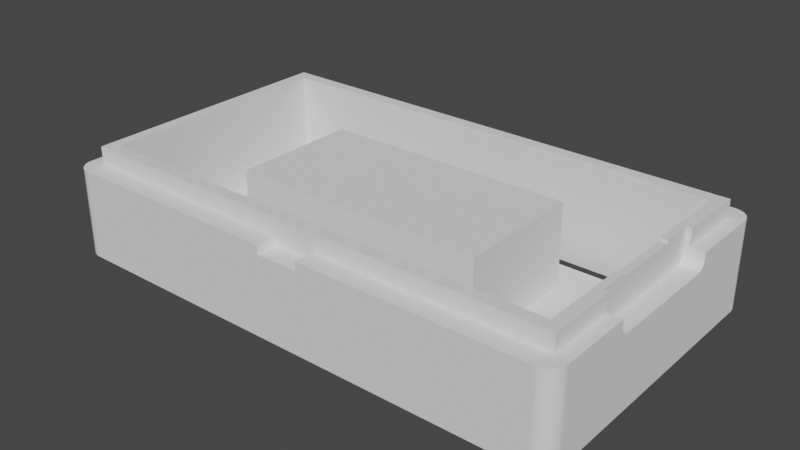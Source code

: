# Source: esp32boxBottom2Holes.blend  (saved by Blender 3.5.10; exported with 4.5.12 LTS)
import bpy
from mathutils import Matrix  # noqa: F401  (used for matrix-valued properties, if any)

bpy.ops.wm.read_factory_settings(use_empty=True)
scene = bpy.context.scene
scene.name = 'Scene'

# ---- collections
col_collection = bpy.data.collections.new('Collection'); scene.collection.children.link(col_collection)

# ---- world
world_world = bpy.data.worlds.new('World'); scene.world = world_world
world_world.use_nodes = True; world_world.node_tree.nodes.clear()
_N = world_world.node_tree.nodes; _L = world_world.node_tree.links
n0 = _N.new('ShaderNodeOutputWorld'); n0.name = 'World Output'; n0.location = (300, 300)
n1 = _N.new('ShaderNodeBackground'); n1.name = 'Background'; n1.location = (10, 300)
n1.inputs[0].default_value = (0.05088, 0.05088, 0.05088, 1.0)
_L.new(n1.outputs[0], n0.inputs[0])
n0.is_active_output = True
world_world.color = (0.05088, 0.05088, 0.05088)
world_world.use_sun_shadow = False
world_world.sun_shadow_jitter_overblur = 0.0

# ---- meshes
me_box_bottom = bpy.data.meshes.new('box_bottom')
me_box_bottom.from_pydata([(28.4, -17.95, 1.3), (28.4, -17.95, -9.0), (-24.6, -14.15, -6.879), (28.71, -17.93, 1.3), (28.71, -17.93, -9.0), (-24.6, 14.15, -6.879), (29.02, -17.85, 1.3), (27.4, -14.15, -6.879), (29.02, -17.85, -9.0), (27.4, -11.65, -6.879), (27.4, 11.65, -6.879), (29.31, -17.73, 1.3), (29.31, -17.73, -9.0), (27.4, 14.15, -6.879), (29.58, -17.57, 1.3), (29.58, -17.57, -9.0), (29.81, -17.36, 1.3), (29.81, -17.36, -9.0), (30.02, -17.13, 1.3), (30.02, -17.13, -9.0), (30.18, -16.86, 1.3), (30.18, -16.86, -9.0), (30.3, -16.57, 1.3), (30.3, -16.57, -9.0), (30.38, -16.26, 1.3), (30.38, -16.26, -9.0), (30.4, -15.95, 1.3), (30.4, -15.95, -9.0), (30.4, -6.934, -0.401), (30.4, -7.123, -0.2818), (30.4, -7.282, -0.1235), (30.4, 15.95, -9.0), (30.4, -6.5, -0.5), (30.4, -6.723, -0.4749), (30.4, 15.95, 1.3), (30.4, 6.934, -0.401), (30.4, 6.723, -0.4749), (30.4, 6.5, -0.5), (30.4, 7.5, 1.3), (30.4, 7.5, 0.5), (30.4, 7.475, 0.2775), (30.4, 7.401, 0.06612), (30.4, 7.282, -0.1235), (30.4, 7.123, -0.2818), (30.4, -7.401, 0.06612), (30.4, -7.475, 0.2775), (30.4, -7.5, 0.5), (30.4, -7.5, 1.3), (-30.4, -15.95, -9.0), (-30.4, 15.95, -9.0), (-28.4, -17.95, -9.0), (-28.71, -17.93, -9.0), (-29.02, -17.85, -9.0), (-29.31, -17.73, -9.0), (-29.58, -17.57, -9.0), (-29.81, -17.36, -9.0), (-30.02, -17.13, -9.0), (-30.18, -16.86, -9.0), (-30.3, -16.57, -9.0), (-30.38, -16.26, -9.0), (-28.4, 17.95, -9.0), (-30.38, 16.26, -9.0), (-30.3, 16.57, -9.0), (-30.18, 16.86, -9.0), (-30.02, 17.13, -9.0), (-29.81, 17.36, -9.0), (-29.58, 17.57, -9.0), (-29.31, 17.73, -9.0), (-29.02, 17.85, -9.0), (-28.71, 17.93, -9.0), (28.4, 17.95, -9.0), (28.71, 17.93, -9.0), (29.02, 17.85, -9.0), (29.31, 17.73, -9.0), (29.58, 17.57, -9.0), (29.81, 17.36, -9.0), (30.02, 17.13, -9.0), (30.18, 16.86, -9.0), (30.3, 16.57, -9.0), (30.38, 16.26, -9.0), (30.38, 16.26, 1.3), (30.3, 16.57, 1.3), (30.18, 16.86, 1.3), (30.02, 17.13, 1.3), (29.81, 17.36, 1.3), (29.58, 17.57, 1.3), (29.31, 17.73, 1.3), (29.02, 17.85, 1.3), (28.71, 17.93, 1.3), (28.4, 17.95, 1.3), (2.5, 17.95, 1.3), (2.5, 17.95, 0.3), (-2.5, 17.95, 0.3), (-28.4, 17.95, 1.3), (-2.5, 17.95, 1.3), (-28.71, 17.93, 1.3), (-29.02, 17.85, 1.3), (-29.31, 17.73, 1.3), (-29.58, 17.57, 1.3), (-29.81, 17.36, 1.3), (-30.02, 17.13, 1.3), (-30.18, 16.86, 1.3), (-30.3, 16.57, 1.3), (-30.38, 16.26, 1.3), (-30.4, 15.95, 1.3), (-30.4, -15.95, 1.3), (-28.4, -17.95, 1.3), (-28.71, -17.93, 1.3), (-29.02, -17.85, 1.3), (-29.31, -17.73, 1.3), (-29.58, -17.57, 1.3), (-29.81, -17.36, 1.3), (-30.02, -17.13, 1.3), (-30.18, -16.86, 1.3), (-30.3, -16.57, 1.3), (-30.38, -16.26, 1.3), (2.5, -17.95, 0.3), (-2.5, -17.95, 0.3), (-2.5, -17.95, 1.3), (2.5, -17.95, 1.3), (28.2, -6.5, -0.5), (28.2, -6.723, -0.4749), (28.2, -6.934, -0.401), (28.2, -7.123, -0.2818), (28.2, -7.282, -0.1235), (28.2, -7.401, 0.06612), (28.2, -7.475, 0.2775), (28.2, -7.5, 0.5), (28.8, -7.5, 1.3), (28.2, -7.5, 3.3), (28.8, -7.5, 3.3), (28.2, 7.5, 0.5), (28.2, 7.475, 0.2775), (28.2, 7.401, 0.06612), (28.2, 7.282, -0.1235), (28.2, 7.123, -0.2818), (28.2, 6.934, -0.401), (28.2, 6.723, -0.4749), (28.2, 6.5, -0.5), (28.2, 7.5, 3.3), (28.2, 4.0, 3.0), (28.2, -4.0, 3.0), (28.2, -4.0, 3.3), (28.2, 4.0, 3.3), (28.8, 7.5, 1.3), (28.8, 7.5, 3.3), (-28.8, 15.55, 1.3), (-28.8, -15.55, 1.3), (-2.5, -15.55, 1.3), (-2.5, 15.55, 1.3), (-2.5, 15.55, 0.3), (2.5, 15.55, 0.3), (2.5, 15.55, 1.3), (-2.5, -15.55, 0.3), (2.5, -15.55, 0.3), (2.5, -15.55, 1.3), (28.8, -15.55, 1.3), (27.4, 4.0, 3.3), (27.4, 14.15, 3.3), (28.8, 15.55, 3.3), (-27.4, 14.15, 3.3), (-28.8, 15.55, 3.3), (-28.8, -15.55, 3.3), (-27.4, -14.15, 3.3), (27.4, -14.15, 3.3), (28.8, -15.55, 3.3), (27.4, -4.0, 3.3), (28.8, 15.55, 1.3), (27.4, -4.0, 3.0), (27.4, 4.0, 3.0), (-15.0, 7.5, -8.0), (-15.0, -7.5, -8.0), (-15.0, 7.5, 1.7), (-15.0, -7.5, 1.7), (15.0, -7.5, -8.0), (15.0, -7.5, 1.7), (15.0, 7.5, -8.0), (15.0, 7.5, 1.7), (-27.4, 14.15, -8.0), (-27.4, -14.15, -8.0), (27.4, -14.15, -8.0), (27.4, 14.15, -8.0), (20.57, 11.65, -9.0), (19.4, 11.65, -9.0), (19.68, 14.15, -9.0), (19.4, 14.15, -9.0), (18.12, 11.65, -9.0), (19.09, 14.15, -9.0), (7.8, 11.65, -9.0), (7.8, 14.15, -9.0), (6.078, 11.65, -9.0), (7.383, 14.15, -9.0), (-7.8, 11.65, -9.0), (-7.8, 14.15, -9.0), (-9.08, 11.65, -9.0), (-8.11, 14.15, -9.0), (-19.4, 14.15, -9.0), (-19.4, 11.65, -9.0), (-20.57, 11.65, -9.0), (-19.68, 14.15, -9.0), (-24.6, 11.65, -9.0), (-24.6, 14.15, -9.0), (27.4, 14.15, -9.0), (27.4, 11.65, -9.0), (-24.6, 11.65, -8.0), (-22.74, 11.65, -8.0), (-24.6, 12.65, -8.0), (-24.6, 13.71, -8.0), (-11.46, 11.65, -8.0), (-24.6, 14.15, -8.0), (22.74, 11.65, -8.0), (27.4, 11.65, -8.0), (21.96, 14.15, -6.879), (27.4, 13.12, -6.879), (27.4, -14.15, -9.0), (27.4, -11.65, -9.0), (19.4, -14.15, -9.0), (19.4, -11.65, -9.0), (8.11, -14.15, -9.0), (9.08, -11.65, -9.0), (7.8, -14.15, -9.0), (7.8, -11.65, -9.0), (-7.383, -14.15, -9.0), (-6.078, -11.65, -9.0), (-7.8, -14.15, -9.0), (-7.8, -11.65, -9.0), (-19.09, -14.15, -9.0), (-18.12, -11.65, -9.0), (-19.4, -14.15, -9.0), (-19.4, -11.65, -9.0), (-24.6, -14.15, -9.0), (-24.6, -11.65, -9.0), (-21.96, -14.15, -6.879), (-24.6, -14.15, -7.423), (-24.6, -14.15, -6.879), (-24.6, -14.15, -8.0), (27.4, -14.15, -6.879), (25.97, -11.65, -8.0), (22.74, -11.65, -8.0), (11.46, -11.65, -8.0), (-24.6, -12.65, -8.0), (-22.74, -11.65, -8.0), (-24.6, -11.65, -8.0), (27.4, -13.59, -8.0), (27.4, -11.65, -8.0), (27.4, -13.12, -6.879), (27.4, -12.3, -6.879), (27.4, -13.72, -7.739)], [], [(0, 1, 3), (3, 1, 4), (3, 4, 6), (6, 4, 8), (6, 8, 11), (11, 8, 12), (11, 12, 14), (14, 12, 15), (14, 15, 16), (16, 15, 17), (16, 17, 18), (18, 17, 19), (18, 19, 20), (20, 19, 21), (20, 21, 22), (22, 21, 23), (22, 23, 24), (24, 23, 25), (24, 25, 26), (26, 25, 27), (27, 28, 26), (26, 28, 29), (26, 29, 30), (31, 32, 27), (27, 32, 33), (27, 33, 28), (34, 35, 31), (31, 35, 36), (31, 36, 37), (38, 39, 34), (34, 39, 40), (34, 40, 41), (41, 42, 34), (34, 42, 43), (34, 43, 35), (37, 32, 31), (30, 44, 26), (26, 44, 45), (26, 45, 46), (46, 47, 26), (25, 1, 27), (219, 186, 183, 217), (219, 221, 188, 186), (223, 190, 188, 221), (223, 225, 192, 190), (227, 194, 192, 225), (227, 229, 197, 194), (25, 23, 1), (1, 23, 21), (1, 21, 19), (19, 17, 1), (1, 17, 15), (1, 15, 12), (12, 8, 1), (1, 8, 4), (51, 52, 50), (50, 52, 53), (50, 53, 54), (54, 55, 50), (50, 55, 56), (50, 56, 57), (57, 58, 50), (50, 58, 59), (50, 59, 48), (60, 49, 61), (60, 61, 62), (62, 63, 60), (60, 63, 64), (60, 64, 65), (65, 66, 60), (60, 66, 67), (60, 67, 68), (68, 69, 60), (71, 72, 70), (70, 72, 73), (70, 73, 74), (74, 75, 70), (70, 75, 76), (70, 76, 77), (77, 78, 70), (70, 78, 79), (70, 79, 31), (34, 31, 80), (80, 31, 79), (80, 79, 81), (81, 79, 78), (81, 78, 82), (82, 78, 77), (82, 77, 83), (83, 77, 76), (83, 76, 84), (84, 76, 75), (84, 75, 85), (85, 75, 74), (85, 74, 86), (86, 74, 73), (86, 73, 87), (87, 73, 72), (87, 72, 88), (88, 72, 71), (88, 71, 89), (89, 71, 70), (90, 89, 91), (91, 89, 70), (91, 70, 60), (91, 60, 92), (92, 60, 93), (92, 93, 94), (93, 60, 95), (95, 60, 69), (95, 69, 96), (96, 69, 68), (96, 68, 97), (97, 68, 67), (97, 67, 98), (98, 67, 66), (98, 66, 99), (99, 66, 65), (99, 65, 100), (100, 65, 64), (100, 64, 101), (101, 64, 63), (101, 63, 102), (102, 63, 62), (102, 62, 103), (103, 62, 61), (103, 61, 104), (104, 61, 49), (49, 48, 104), (104, 48, 105), (50, 106, 51), (51, 106, 107), (51, 107, 52), (52, 107, 108), (52, 108, 53), (53, 108, 109), (53, 109, 54), (54, 109, 110), (54, 110, 55), (55, 110, 111), (55, 111, 56), (56, 111, 112), (56, 112, 57), (57, 112, 113), (57, 113, 58), (58, 113, 114), (58, 114, 59), (59, 114, 115), (59, 115, 48), (48, 115, 105), (0, 116, 1), (1, 116, 117), (1, 117, 50), (50, 117, 106), (106, 117, 118), (0, 119, 116), (32, 120, 33), (33, 120, 121), (33, 121, 28), (28, 121, 122), (28, 122, 29), (29, 122, 123), (29, 123, 30), (30, 123, 124), (30, 124, 44), (44, 124, 125), (44, 125, 45), (45, 125, 126), (45, 126, 46), (46, 126, 127), (47, 46, 128), (128, 46, 127), (128, 127, 129), (129, 130, 128), (39, 131, 40), (40, 131, 132), (40, 132, 41), (41, 132, 133), (41, 133, 42), (42, 133, 134), (42, 134, 43), (43, 134, 135), (43, 135, 35), (35, 135, 136), (35, 136, 36), (36, 136, 137), (36, 137, 37), (37, 137, 138), (126, 138, 127), (127, 138, 132), (127, 132, 131), (138, 126, 120), (120, 126, 125), (120, 125, 124), (124, 123, 120), (120, 123, 122), (120, 122, 121), (137, 136, 138), (138, 136, 135), (138, 135, 134), (134, 133, 138), (138, 133, 132), (139, 140, 131), (131, 140, 141), (131, 141, 127), (127, 141, 129), (129, 141, 142), (139, 143, 140), (139, 131, 144), (144, 131, 39), (144, 39, 38), (144, 145, 139), (95, 146, 93), (95, 96, 146), (146, 96, 97), (146, 97, 98), (98, 99, 146), (146, 99, 100), (146, 100, 101), (101, 102, 146), (146, 102, 103), (146, 103, 104), (104, 105, 146), (146, 105, 147), (147, 105, 115), (147, 115, 114), (114, 113, 147), (147, 113, 112), (147, 112, 111), (111, 110, 147), (147, 110, 109), (147, 109, 108), (108, 107, 147), (147, 107, 106), (92, 94, 150), (150, 94, 149), (91, 92, 151), (151, 92, 150), (90, 91, 152), (152, 91, 151), (118, 117, 148), (148, 117, 153), (117, 116, 153), (153, 116, 154), (116, 119, 154), (154, 119, 155), (3, 6, 0), (0, 6, 11), (0, 11, 14), (14, 16, 0), (0, 16, 18), (0, 18, 156), (156, 18, 20), (156, 20, 22), (22, 24, 156), (156, 24, 26), (156, 26, 47), (47, 128, 156), (32, 37, 120), (120, 37, 138), (143, 139, 157), (157, 139, 158), (158, 139, 145), (158, 145, 159), (160, 161, 162), (160, 162, 163), (164, 165, 130), (164, 130, 129), (142, 166, 129), (129, 166, 164), (38, 34, 167), (167, 34, 80), (167, 80, 81), (81, 82, 167), (167, 82, 83), (167, 83, 89), (89, 83, 84), (89, 84, 85), (85, 86, 89), (89, 86, 87), (89, 87, 88), (167, 144, 38), (130, 165, 128), (128, 165, 156), (144, 167, 145), (145, 167, 159), (141, 140, 168), (168, 140, 169), (142, 141, 166), (166, 141, 168), (140, 143, 169), (169, 143, 157), (151, 150, 152), (152, 150, 149), (153, 154, 148), (148, 154, 155), (162, 161, 147), (147, 161, 146), (170, 171, 172), (172, 171, 173), (171, 174, 173), (173, 174, 175), (176, 170, 177), (177, 170, 172), (174, 176, 175), (175, 176, 177), (177, 172, 175), (175, 172, 173), (160, 163, 178), (178, 163, 179), (179, 163, 164, 232, 234, 233), (179, 233, 235), (236, 232, 164), (157, 158, 169), (213, 169, 158, 13), (181, 213, 13), (169, 213, 10, 211, 244, 9, 246), (180, 247, 243), (246, 9, 244, 243, 247), (211, 10, 213, 181), (245, 168, 169, 246), (245, 246, 247, 180), (164, 168, 245, 236), (236, 245, 180), (168, 164, 166), (13, 158, 160, 212), (181, 13, 212), (160, 178, 209, 5, 212), (181, 212, 5, 209), (238, 237, 176, 174), (238, 174, 171, 239), (179, 235, 240), (171, 241, 239), (242, 241, 171, 170, 179, 240), (178, 179, 170, 205, 204, 206), (207, 178, 206), (205, 170, 176, 208), (178, 207, 209), (176, 210, 208), (244, 211, 210, 176, 237), (206, 204, 200, 201, 209, 207), (184, 202, 181, 209, 201, 199, 196, 195, 193, 191, 189, 187, 185), (203, 211, 181, 202), (211, 203, 182, 183, 186, 188, 190, 192, 194, 197, 198, 200, 204, 205, 208, 210), (2, 230, 231, 242, 240, 235, 233, 234), (242, 231, 229, 227, 225, 223, 221, 219, 217, 215, 244, 237, 238, 239, 241), (7, 236, 180, 243, 244, 215, 214), (230, 2, 7, 214, 216, 218, 220, 222, 224, 226, 228), (232, 236, 7, 2, 234), (148, 147, 106, 118), (0, 156, 155, 119), (162, 147, 148, 155, 156, 165), (162, 165, 164, 163), (161, 160, 158, 159), (161, 159, 167, 152, 149, 146), (89, 90, 152, 167), (94, 93, 146, 149), (197, 229, 231, 200, 198), (231, 230, 50, 48, 49, 60, 201, 200), (217, 183, 182, 203, 215), (1, 214, 215, 203, 202, 70, 31, 27), (1, 50, 230, 214), (70, 202, 201, 60)])
_uv = me_box_bottom.uv_layers.new(name='UVMap')
_uv.uv.foreach_set('vector', [0.0, 0.0, 0.0, 0.0, 0.0, 0.0, 0.0, 0.0, 0.0, 0.0, 0.0, 0.0, 0.0, 0.0, 0.0, 0.0, 0.0, 0.0, 0.0, 0.0, 0.0, 0.0, 0.0, 0.0, 0.0, 0.0, 0.0, 0.0, 0.0, 0.0, 0.0, 0.0, 0.0, 0.0, 0.0, 0.0, 0.0, 0.0, 0.0, 0.0, 0.0, 0.0, 0.0, 0.0, 0.0, 0.0, 0.0, 0.0, 0.0, 0.0, 0.0, 0.0, 0.0, 0.0, 0.0, 0.0, 0.0, 0.0, 0.0, 0.0, 0.0, 0.0, 0.0, 0.0, 0.0, 0.0, 0.0, 0.0, 0.0, 0.0, 0.0, 0.0, 0.0, 0.0, 0.0, 0.0, 0.0, 0.0, 0.0, 0.0, 0.0, 0.0, 0.0, 0.0, 0.0, 0.0, 0.0, 0.0, 0.0, 0.0, 0.0, 0.0, 0.0, 0.0, 0.0, 0.0, 0.0, 0.0, 0.0, 0.0, 0.0, 0.0, 0.0, 0.0, 0.0, 0.0, 0.0, 0.0, 0.0, 0.0, 0.0, 0.0, 0.0, 0.0, 0.0, 0.0, 0.0, 0.0, 0.0, 0.0, 0.0, 0.0, 0.0, 0.0, 0.0, 0.0, 0.0, 0.0, 0.0, 0.0, 0.0, 0.0, 0.0, 0.0, 0.0, 0.0, 0.0, 0.0, 0.0, 0.0, 0.0, 0.0, 0.0, 0.0, 0.0, 0.0, 0.0, 0.0, 0.0, 0.0, 0.0, 0.0, 0.0, 0.0, 0.0, 0.0, 0.0, 0.0, 0.0, 0.0, 0.0, 0.0, 0.0, 0.0, 0.0, 0.0, 0.0, 0.0, 0.0, 0.0, 0.0, 0.0, 0.0, 0.0, 0.0, 0.0, 0.0, 0.0, 0.0, 0.0, 0.0, 0.0, 0.0, 0.0, 0.0, 0.0, 0.0, 0.0, 0.0, 0.0, 0.0, 0.0, 0.0, 0.0, 0.0, 0.0, 0.0, 0.0, 0.0, 0.0, 0.0, 0.0, 0.0, 0.0, 0.0, 0.0, 0.0, 0.0, 0.0, 0.0, 0.0, 0.0, 0.0, 0.0, 0.0, 0.0, 0.0, 0.0, 0.0, 0.0, 0.0, 0.0, 0.0, 0.0, 0.0, 0.0, 0.0, 0.0, 0.0, 0.0, 0.0, 0.0, 0.0, 0.0, 0.0, 0.0, 0.0, 0.0, 0.0, 0.0, 0.0, 0.0, 0.0, 0.0, 0.0, 0.0, 0.0, 0.0, 0.0, 0.0, 0.0, 0.0, 0.0, 0.0, 0.0, 0.0, 0.0, 0.0, 0.0, 0.0, 0.0, 0.0, 0.0, 0.0, 0.0, 0.0, 0.0, 0.0, 0.0, 0.0, 0.0, 0.0, 0.0, 0.0, 0.0, 0.0, 0.0, 0.0, 0.0, 0.0, 0.0, 0.0, 0.0, 0.0, 0.0, 0.0, 0.0, 0.0, 0.0, 0.0, 0.0, 0.0, 0.0, 0.0, 0.0, 0.0, 0.0, 0.0, 0.0, 0.0, 0.0, 0.0, 0.0, 0.0, 0.0, 0.0, 0.0, 0.0, 0.0, 0.0, 0.0, 0.0, 0.0, 0.0, 0.0, 0.0, 0.0, 0.0, 0.0, 0.0, 0.0, 0.0, 0.0, 0.0, 0.0, 0.0, 0.0, 0.0, 0.0, 0.0, 0.0, 0.0, 0.0, 0.0, 0.0, 0.0, 0.0, 0.0, 0.0, 0.0, 0.0, 0.0, 0.0, 0.0, 0.0, 0.0, 0.0, 0.0, 0.0, 0.0, 0.0, 0.0, 0.0, 0.0, 0.0, 0.0, 0.0, 0.0, 0.0, 0.0, 0.0, 0.0, 0.0, 0.0, 0.0, 0.0, 0.0, 0.0, 0.0, 0.0, 0.0, 0.0, 0.0, 0.0, 0.0, 0.0, 0.0, 0.0, 0.0, 0.0, 0.0, 0.0, 0.0, 0.0, 0.0, 0.0, 0.0, 0.0, 0.0, 0.0, 0.0, 0.0, 0.0, 0.0, 0.0, 0.0, 0.0, 0.0, 0.0, 0.0, 0.0, 0.0, 0.0, 0.0, 0.0, 0.0, 0.0, 0.0, 0.0, 0.0, 0.0, 0.0, 0.0, 0.0, 0.0, 0.0, 0.0, 0.0, 0.0, 0.0, 0.0, 0.0, 0.0, 0.0, 0.0, 0.0, 0.0, 0.0, 0.0, 0.0, 0.0, 0.0, 0.0, 0.0, 0.0, 0.0, 0.0, 0.0, 0.0, 0.0, 0.0, 0.0, 0.0, 0.0, 0.0, 0.0, 0.0, 0.0, 0.0, 0.0, 0.0, 0.0, 0.0, 0.0, 0.0, 0.0, 0.0, 0.0, 0.0, 0.0, 0.0, 0.0, 0.0, 0.0, 0.0, 0.0, 0.0, 0.0, 0.0, 0.0, 0.0, 0.0, 0.0, 0.0, 0.0, 0.0, 0.0, 0.0, 0.0, 0.0, 0.0, 0.0, 0.0, 0.0, 0.0, 0.0, 0.0, 0.0, 0.0, 0.0, 0.0, 0.0, 0.0, 0.0, 0.0, 0.0, 0.0, 0.0, 0.0, 0.0, 0.0, 0.0, 0.0, 0.0, 0.0, 0.0, 0.0, 0.0, 0.0, 0.0, 0.0, 0.0, 0.0, 0.0, 0.0, 0.0, 0.0, 0.0, 0.0, 0.0, 0.0, 0.0, 0.0, 0.0, 0.0, 0.0, 0.0, 0.0, 0.0, 0.0, 0.0, 0.0, 0.0, 0.0, 0.0, 0.0, 0.0, 0.0, 0.0, 0.0, 0.0, 0.0, 0.0, 0.0, 0.0, 0.0, 0.0, 0.0, 0.0, 0.0, 0.0, 0.0, 0.0, 0.0, 0.0, 0.0, 0.0, 0.0, 0.0, 0.0, 0.0, 0.0, 0.0, 0.0, 0.0, 0.0, 0.0, 0.0, 0.0, 0.0, 0.0, 0.0, 0.0, 0.0, 0.0, 0.0, 0.0, 0.0, 0.0, 0.0, 0.0, 0.0, 0.0, 0.0, 0.0, 0.0, 0.0, 0.0, 0.0, 0.0, 0.0, 0.0, 0.0, 0.0, 0.0, 0.0, 0.0, 0.0, 0.0, 0.0, 0.0, 0.0, 0.0, 0.0, 0.0, 0.0, 0.0, 0.0, 0.0, 0.0, 0.0, 0.0, 0.0, 0.0, 0.0, 0.0, 0.0, 0.0, 0.0, 0.0, 0.0, 0.0, 0.0, 0.0, 0.0, 0.0, 0.0, 0.0, 0.0, 0.0, 0.0, 0.0, 0.0, 0.0, 0.0, 0.0, 0.0, 0.0, 0.0, 0.0, 0.0, 0.0, 0.0, 0.0, 0.0, 0.0, 0.0, 0.0, 0.0, 0.0, 0.0, 0.0, 0.0, 0.0, 0.0, 0.0, 0.0, 0.0, 0.0, 0.0, 0.0, 0.0, 0.0, 0.0, 0.0, 0.0, 0.0, 0.0, 0.0, 0.0, 0.0, 0.0, 0.0, 0.0, 0.0, 0.0, 0.0, 0.0, 0.0, 0.0, 0.0, 0.0, 0.0, 0.0, 0.0, 0.0, 0.0, 0.0, 0.0, 0.0, 0.0, 0.0, 0.0, 0.0, 0.0, 0.0, 0.0, 0.0, 0.0, 0.0, 0.0, 0.0, 0.0, 0.0, 0.0, 0.0, 0.0, 0.0, 0.0, 0.0, 0.0, 0.0, 0.0, 0.0, 0.0, 0.0, 0.0, 0.0, 0.0, 0.0, 0.0, 0.0, 0.0, 0.0, 0.0, 0.0, 0.0, 0.0, 0.0, 0.0, 0.0, 0.0, 0.0, 0.0, 0.0, 0.0, 0.0, 0.0, 0.0, 0.0, 0.0, 0.0, 0.0, 0.0, 0.0, 0.0, 0.0, 0.0, 0.0, 0.0, 0.0, 0.0, 0.0, 0.0, 0.0, 0.0, 0.0, 0.0, 0.0, 0.0, 0.0, 0.0, 0.0, 0.0, 0.0, 0.0, 0.0, 0.0, 0.0, 0.0, 0.0, 0.0, 0.0, 0.0, 0.0, 0.0, 0.0, 0.0, 0.0, 0.0, 0.0, 0.0, 0.0, 0.0, 0.0, 0.0, 0.0, 0.0, 0.0, 0.0, 0.0, 0.0, 0.0, 0.0, 0.0, 0.0, 0.0, 0.0, 0.0, 0.0, 0.0, 0.0, 0.0, 0.0, 0.0, 0.0, 0.0, 0.0, 0.0, 0.0, 0.0, 0.0, 0.0, 0.0, 0.0, 0.0, 0.0, 0.0, 0.0, 0.0, 0.0, 0.0, 0.0, 0.0, 0.0, 0.0, 0.0, 0.0, 0.0, 0.0, 0.0, 0.0, 0.0, 0.0, 0.0, 0.0, 0.0, 0.0, 0.0, 0.0, 0.0, 0.0, 0.0, 0.0, 0.0, 0.0, 0.0, 0.0, 0.0, 0.0, 0.0, 0.0, 0.0, 0.0, 0.0, 0.0, 0.0, 0.0, 0.0, 0.0, 0.0, 0.0, 0.0, 0.0, 0.0, 0.0, 0.0, 0.0, 0.0, 0.0, 0.0, 0.0, 0.0, 0.0, 0.0, 0.0, 0.0, 0.0, 0.0, 0.0, 0.0, 0.0, 0.0, 0.0, 0.0, 0.0, 0.0, 0.0, 0.0, 0.0, 0.0, 0.0, 0.0, 0.0, 0.0, 0.0, 0.0, 0.0, 0.0, 0.0, 0.0, 0.0, 0.0, 0.0, 0.0, 0.0, 0.0, 0.0, 0.0, 0.0, 0.0, 0.0, 0.0, 0.0, 0.0, 0.0, 0.0, 0.0, 0.0, 0.0, 0.0, 0.0, 0.0, 0.0, 0.0, 0.0, 0.0, 0.0, 0.0, 0.0, 0.0, 0.0, 0.0, 0.0, 0.0, 0.0, 0.0, 0.0, 0.0, 0.0, 0.0, 0.0, 0.0, 0.0, 0.0, 0.0, 0.0, 0.0, 0.0, 0.0, 0.0, 0.0, 0.0, 0.0, 0.0, 0.0, 0.0, 0.0, 0.0, 0.0, 0.0, 0.0, 0.0, 0.0, 0.0, 0.0, 0.0, 0.0, 0.0, 0.0, 0.0, 0.0, 0.0, 0.0, 0.0, 0.0, 0.0, 0.0, 0.0, 0.0, 0.0, 0.0, 0.0, 0.0, 0.0, 0.0, 0.0, 0.0, 0.0, 0.0, 0.0, 0.0, 0.0, 0.0, 0.0, 0.0, 0.0, 0.0, 0.0, 0.0, 0.0, 0.0, 0.0, 0.0, 0.0, 0.0, 0.0, 0.0, 0.0, 0.0, 0.0, 0.0, 0.0, 0.0, 0.0, 0.0, 0.0, 0.0, 0.0, 0.0, 0.0, 0.0, 0.0, 0.0, 0.0, 0.0, 0.0, 0.0, 0.0, 0.0, 0.0, 0.0, 0.0, 0.0, 0.0, 0.0, 0.0, 0.0, 0.0, 0.0, 0.0, 0.0, 0.0, 0.0, 0.0, 0.0, 0.0, 0.0, 0.0, 0.0, 0.0, 0.0, 0.0, 0.0, 0.0, 0.0, 0.0, 0.0, 0.0, 0.0, 0.0, 0.0, 0.0, 0.0, 0.0, 0.0, 0.0, 0.0, 0.0, 0.0, 0.0, 0.0, 0.0, 0.0, 0.0, 0.0, 0.0, 0.0, 0.0, 0.0, 0.0, 0.0, 0.0, 0.0, 0.0, 0.0, 0.0, 0.0, 0.0, 0.0, 0.0, 0.0, 0.0, 0.0, 0.0, 0.0, 0.0, 0.0, 0.0, 0.0, 0.0, 0.0, 0.0, 0.0, 0.0, 0.0, 0.0, 0.0, 0.0, 0.0, 0.0, 0.0, 0.0, 0.0, 0.0, 0.0, 0.0, 0.0, 0.0, 0.0, 0.0, 0.0, 0.0, 0.0, 0.0, 0.0, 0.0, 0.0, 0.0, 0.0, 0.0, 0.0, 0.0, 0.0, 0.0, 0.0, 0.0, 0.0, 0.0, 0.0, 0.0, 0.0, 0.0, 0.0, 0.0, 0.0, 0.0, 0.0, 0.0, 0.0, 0.0, 0.0, 0.0, 0.0, 0.0, 0.0, 0.0, 0.0, 0.0, 0.0, 0.0, 0.0, 0.0, 0.0, 0.0, 0.0, 0.0, 0.0, 0.0, 0.0, 0.0, 0.0, 0.0, 0.0, 0.0, 0.0, 0.0, 0.0, 0.0, 0.0, 0.0, 0.0, 0.0, 0.0, 0.0, 0.0, 0.0, 0.0, 0.0, 0.0, 0.0, 0.0, 0.0, 0.0, 0.0, 0.0, 0.0, 0.0, 0.0, 0.0, 0.0, 0.0, 0.0, 0.0, 0.0, 0.0, 0.0, 0.0, 0.0, 0.0, 0.0, 0.0, 0.0, 0.0, 0.0, 0.0, 0.0, 0.0, 0.0, 0.0, 0.0, 0.0, 0.0, 0.0, 0.0, 0.0, 0.0, 0.0, 0.0, 0.0, 0.0, 0.0, 0.0, 0.0, 0.0, 0.0, 0.0, 0.0, 0.0, 0.0, 0.0, 0.0, 0.0, 0.0, 0.0, 0.0, 0.0, 0.0, 0.0, 0.0, 0.0, 0.0, 0.0, 0.0, 0.0, 0.0, 0.0, 0.0, 0.0, 0.0, 0.0, 0.0, 0.0, 0.0, 0.0, 0.0, 0.0, 0.0, 0.0, 0.0, 0.0, 0.0, 0.0, 0.0, 0.0, 0.0, 0.0, 0.0, 0.0, 0.0, 0.0, 0.0, 0.0, 0.0, 0.0, 0.0, 0.0, 0.0, 0.0, 0.0, 0.0, 0.0, 0.0, 0.0, 0.0, 0.0, 0.0, 0.0, 0.0, 0.0, 0.0, 0.0, 0.0, 0.0, 0.0, 0.0, 0.0, 0.0, 0.0, 0.0, 0.0, 0.0, 0.0, 0.0, 0.0, 0.0, 0.0, 0.0, 0.0, 0.0, 0.0, 0.0, 0.0, 0.0, 0.0, 0.0, 0.0, 0.0, 0.0, 0.0, 0.0, 0.0, 0.0, 0.0, 0.0, 0.0, 0.0, 0.0, 0.0, 0.0, 0.0, 0.0, 0.0, 0.0, 0.0, 0.0, 0.0, 0.0, 0.0, 0.0, 0.0, 0.0, 0.0, 0.0, 0.0, 0.0, 0.0, 0.0, 0.0, 0.0, 0.0, 0.0, 0.0, 0.0, 0.0, 0.0, 0.0, 0.0, 0.0, 0.0, 0.0, 0.0, 0.0, 0.0, 0.0, 0.0, 0.0, 0.0, 0.0, 0.0, 0.0, 0.0, 0.0, 0.0, 0.0, 0.0, 0.0, 0.0, 0.0, 0.0, 0.0, 0.0, 0.0, 0.0, 0.0, 0.0, 0.0, 0.0, 0.0, 0.0, 0.0, 0.0, 0.0, 0.0, 0.0, 0.0, 0.0, 0.0, 0.0, 0.0, 0.0, 0.0, 0.0, 0.0, 0.0, 0.0, 0.0, 0.0, 0.0, 0.0, 0.0, 0.0, 0.0, 0.0, 0.0, 0.0, 0.0, 0.0, 0.0, 0.0, 0.0, 0.0, 0.0, 0.0, 0.0, 0.0, 0.0, 0.0, 0.0, 0.0, 0.0, 0.0, 0.0, 0.0, 0.0, 0.0, 0.0, 0.0, 0.0, 0.0, 0.0, 0.0, 0.0, 0.0, 0.0, 0.0, 0.0, 0.0, 0.0, 0.0, 0.0, 0.0, 0.0, 0.0, 0.0, 0.0, 0.0, 0.0, 0.0, 0.0, 0.0, 0.0, 0.0, 0.0, 0.0, 0.0, 0.0, 0.0, 0.0, 0.0, 0.0, 0.0, 0.0, 0.0, 0.0, 0.0, 0.0, 0.0, 0.0, 0.0, 0.0, 0.0, 0.0, 0.0, 0.0, 0.0, 0.0, 0.0, 0.0, 0.0, 0.0, 0.0, 0.0, 0.0, 0.0, 0.0, 0.0, 0.0, 0.0, 0.0, 0.0, 0.0, 0.0, 0.0, 0.0, 0.0, 0.0, 0.0, 0.0, 0.0, 0.0, 0.0, 0.0, 0.0, 0.0, 0.0, 0.0, 0.0, 0.0, 0.0, 0.0, 0.0, 0.0, 0.0, 0.0, 0.0, 0.0, 0.0, 0.0, 0.0, 0.0, 0.0, 0.0, 0.0, 0.0, 0.0, 0.0, 0.0, 0.0, 0.0, 0.0, 0.0, 0.0, 0.0, 0.0, 0.0, 0.0, 0.0, 0.0, 0.0, 0.0, 0.0, 0.0, 0.0, 0.0, 0.0, 0.0, 0.0, 0.0, 0.0, 0.0, 0.0, 0.0, 0.0, 0.0, 0.0, 0.0, 0.0, 0.0, 0.0, 0.0, 0.0, 0.0, 0.0, 0.0, 0.0, 0.0, 0.0, 0.0, 0.0, 0.0, 0.0, 0.0, 0.0, 0.0, 0.0, 0.0, 0.0, 0.0, 0.0, 0.0, 0.0, 0.0, 0.0, 0.0, 0.0, 0.0, 0.0, 0.0, 0.0, 0.0, 0.0, 0.0, 0.0, 0.0, 0.0, 0.0, 0.0, 0.0, 0.0, 0.0, 0.0, 0.0, 0.0, 0.0, 0.0, 0.0, 0.0, 0.0, 0.0, 0.0, 0.0, 0.0, 0.0, 0.0, 0.0, 0.0, 0.0, 0.0, 0.0, 0.0, 0.0, 0.0, 0.0, 0.0, 0.0, 0.0, 0.0, 0.0, 0.0, 0.0, 0.0, 0.0, 0.0, 0.0, 0.0, 0.0, 0.0, 0.0, 0.0, 0.0, 0.0, 0.0, 0.0, 0.0, 0.0, 0.0, 0.0, 0.0, 0.0, 0.0, 0.0, 0.0, 0.0, 0.0, 0.0, 0.0, 0.0, 0.0, 0.0, 0.0, 0.0, 0.0, 0.0, 0.0, 0.0, 0.0, 0.0, 0.0, 0.0, 0.0, 0.0, 0.0, 0.0, 0.0, 0.0, 0.0, 0.0, 0.0, 0.0, 0.0, 0.0, 0.0, 0.0, 0.0, 0.0, 0.0, 0.0, 0.0, 0.0, 0.0, 0.0, 0.0, 0.0, 0.0, 0.0, 0.0, 0.0, 0.0, 0.0, 0.0, 0.0, 0.0, 0.0, 0.0, 0.0, 0.0, 0.0, 0.0, 0.0, 0.0, 0.0, 0.0, 0.0, 0.0, 0.0, 0.0, 0.0, 0.0, 0.0, 0.0, 0.0, 0.0, 0.0, 0.0, 0.0, 0.0, 0.0, 0.0, 0.0, 0.0, 0.0, 0.0, 0.0, 0.0, 0.0, 0.0, 0.0, 0.0, 0.0, 0.0, 0.0, 0.0, 0.0, 0.0, 0.0, 0.0, 0.0, 0.0, 0.0, 0.0, 0.0, 0.0, 0.0, 0.0, 0.0, 0.0, 0.0, 0.0, 0.0, 0.0, 0.0, 0.0, 0.0, 0.0, 0.0, 0.0, 0.0, 0.0, 0.0, 0.0, 0.0, 0.0, 0.0, 0.0, 0.0, 0.0, 0.0, 0.0, 0.0, 0.0, 0.0, 0.0, 0.0, 0.0, 0.0, 0.0, 0.0, 0.0, 0.0, 0.0, 0.0, 0.0, 0.0, 0.0, 0.0, 0.0, 0.0, 0.0, 0.0, 0.0, 0.0, 0.0, 0.0, 0.0, 0.0, 0.0, 0.0, 0.0, 0.0, 0.0, 0.0, 0.0, 0.0, 0.0, 0.0, 0.0, 0.0, 0.0, 0.0, 0.0, 0.0, 0.0, 0.0, 0.0, 0.0, 0.0, 0.0, 0.0, 0.0, 0.0, 0.0, 0.0, 0.0, 0.0, 0.0, 0.0, 0.0, 0.0, 0.0, 0.0, 0.0, 0.0, 0.0, 0.0, 0.0, 0.0, 0.0, 0.0, 0.0, 0.0, 0.0, 0.0, 0.0, 0.0, 0.0, 0.0, 0.0, 0.0, 0.0, 0.0, 0.0, 0.0, 0.0, 0.0, 0.0, 0.0, 0.0, 0.0, 0.0, 0.0, 0.0, 0.0, 0.0, 0.0, 0.0, 0.0, 0.0, 0.0, 0.0, 0.0, 0.0, 0.0, 0.0, 0.0, 0.0, 0.0, 0.0, 0.0, 0.0, 0.0, 0.0, 0.0, 0.0, 0.0, 0.0, 0.0, 0.0, 0.0, 0.0, 0.0, 0.0, 0.0, 0.0, 0.0, 0.0, 0.0, 0.0, 0.0, 0.0, 0.0, 0.0, 0.0, 0.0, 0.0, 0.0, 0.0, 0.0, 0.0, 0.0, 0.0, 0.0, 0.0, 0.0, 0.0, 0.0, 0.0, 0.0, 0.0, 0.0, 0.0, 0.0, 0.0, 0.0, 0.0, 0.0, 0.0, 0.0, 0.0, 0.0, 0.0, 0.0, 0.0, 0.0, 0.0, 0.0, 0.0, 0.0, 0.0, 0.0, 0.0, 0.0, 0.0, 0.0, 0.0, 0.0, 0.0, 0.0, 0.0, 0.0, 0.0, 0.0, 0.0, 0.0, 0.0, 0.0, 0.0, 0.0, 0.0, 0.0, 0.0, 0.0, 0.0, 0.0, 0.0, 0.0, 0.0, 0.0, 0.0, 0.0, 0.0, 0.0, 0.0, 0.0, 0.0, 0.0, 0.0, 0.0, 0.0, 0.0, 0.0, 0.0, 0.0, 0.0, 0.0, 0.0, 0.0, 0.0, 0.0, 0.0, 0.0, 0.0, 0.0, 0.0, 0.0, 0.0, 0.0, 0.0, 0.0, 0.0, 0.0, 0.0, 0.0, 0.0, 0.0, 0.0, 0.0, 0.0, 0.0, 0.0, 0.0, 0.0, 0.0, 0.0, 0.0, 0.0, 0.0, 0.0, 0.0, 0.0, 0.0, 0.0, 0.0, 0.0, 0.0, 0.0, 0.0, 0.0, 0.0, 0.0, 0.0, 0.0, 0.0, 0.0, 0.0, 0.0, 0.0, 0.0, 0.0, 0.0, 0.0, 0.0, 0.0, 0.0, 0.0, 0.0, 0.0, 0.0, 0.0, 0.0, 0.0, 0.0, 0.0, 0.0, 0.0, 0.0, 0.0, 0.0, 0.0, 0.0, 0.0, 0.0, 0.0, 0.0, 0.0, 0.0, 0.0, 0.0, 0.0, 0.0, 0.0, 0.0, 0.0, 0.0, 0.0, 0.0, 0.0, 0.0, 0.0, 0.0, 0.5689, 0.09984, 0.569, 0.0, 0.519, 0.0, 0.519, 0.25, 0.569, 0.25, 0.569, 0.2061, 0.5189, 0.4629, 0.519, 0.5, 0.569, 0.5, 0.569, 0.25, 0.519, 0.25, 0.519, 0.2736, 0.519, 0.275, 0.519, 0.3293, 0.519, 0.3308, 0.5189, 0.4038, 0.5189, 0.4058, 0.519, 0.46, 0.519, 0.4615, 0.519, 0.75, 0.569, 0.75, 0.569, 0.5, 0.519, 0.5, 0.569, 0.75, 0.519, 0.75, 0.519, 0.7828, 0.519, 0.7885, 0.519, 0.7946, 0.5189, 0.8442, 0.5189, 0.8525, 0.519, 0.9192, 0.519, 0.9254, 0.5189, 0.975, 0.519, 0.9806, 0.519, 1.0, 0.569, 1.0, 0.569, 0.991, 0.569, 0.9368, 0.5689, 0.7724, 0.625, 0.0, 0.519, 0.0, 0.519, 0.25, 0.569, 0.25, 0.5689, 0.1502, 0.569, 0.0, 0.5978, 0.0, 0.625, 0.0, 0.569, 0.25, 0.519, 0.25, 0.519, 0.275, 0.519, 0.2812, 0.519, 0.3308, 0.519, 0.339, 0.5189, 0.4058, 0.519, 0.4119, 0.519, 0.4615, 0.519, 0.5, 0.569, 0.5, 0.569, 0.4931, 0.569, 0.4776, 0.569, 0.4234, 0.569, 0.259, 0.625, 0.75, 0.625, 0.75, 0.569, 0.75, 0.5689, 0.6939, 0.569, 0.5, 0.519, 0.5, 0.519, 0.75, 0.519, 1.0, 0.625, 1.0, 0.625, 0.75, 0.519, 0.75, 0.519, 0.7885, 0.519, 0.8427, 0.5189, 0.8442, 0.519, 0.9172, 0.519, 0.9192, 0.5189, 0.9735, 0.5189, 0.975, 0.8623, 0.75, 0.625, 0.75, 0.625, 0.75, 0.875, 0.75, 0.875, 0.75, 0.0, 0.0, 0.0, 0.0, 0.0, 0.0, 0.0, 0.0, 0.0, 0.0, 0.0, 0.0, 0.0, 0.0, 0.0, 0.0, 0.0, 0.0, 0.0, 0.0, 0.0, 0.0, 0.0, 0.0, 0.0, 0.0, 0.0, 0.0, 0.0, 0.0, 0.0, 0.0, 0.0, 0.0, 0.0, 0.0, 0.0, 0.0, 0.0, 0.0, 0.0, 0.0, 0.0, 0.0, 0.0, 0.0, 0.0, 0.0, 0.0, 0.0, 0.0, 0.0, 0.0, 0.0, 0.0, 0.0, 0.0, 0.0, 0.0, 0.0, 0.0, 0.0, 0.0, 0.0, 0.0, 0.0, 0.0, 0.0, 0.0, 0.0, 0.0, 0.0, 0.5189, 0.975, 0.519, 0.275, 0.519, 0.25, 0.519, 1.0, 0.519, 0.9806, 0.519, 0.25, 0.519, 0.0, 0.0, 0.0, 0.0, 0.0, 0.0, 0.0, 0.0, 0.0, 0.519, 0.25, 0.519, 1.0, 0.519, 0.4615, 0.519, 0.7885, 0.519, 0.7828, 0.519, 0.75, 0.519, 0.5, 0.0, 0.0, 0.519, 0.75, 0.519, 0.5, 0.519, 0.75, 0.519, 0.5, 0.0, 0.0, 0.0, 0.0, 0.0, 0.0, 0.0, 0.0, 0.0, 0.0, 0.519, 0.0, 0.519, 0.75, 0.0, 0.0, 0.519, 0.5, 0.519, 0.25, 0.0, 0.0])
me_box_bottom.update()

# ---- objects
ob_box_bottom = bpy.data.objects.new('box_bottom', me_box_bottom)

# ---- transforms, parenting, visibility, modifiers, constraints
ob_box_bottom.location = (0.0, 0.0, 0.0)

# ---- collection membership
col_collection.objects.link(ob_box_bottom)

# ---- scene / render settings (as saved in the file)
scene.frame_start = 1; scene.frame_end = 250; scene.frame_set(1)
scene.render.engine = 'BLENDER_EEVEE_NEXT'
scene.cycles.sampling_pattern = 'TABULATED_SOBOL'
scene.view_settings.view_transform = 'Filmic'
bpy.context.view_layer.update()

# ---- added for rendering (the .blend has no active camera and no usable light): camera, sun
cam_auto = bpy.data.cameras.new('AutoCamera')
cam_auto.lens = 50.0
cam_auto.sensor_width = 36.0
cam_auto.clip_end = 1163.77
ob_auto_camera = bpy.data.objects.new('AutoCamera', cam_auto)
scene.collection.objects.link(ob_auto_camera)
ob_auto_camera.location = (66.3118, -79.5742, 50.1995)
ob_auto_camera.rotation_euler = (1.09748, -7.21219e-08, 0.694738)
scene.camera = ob_auto_camera
light_auto_sun = bpy.data.lights.new('AutoSun', 'SUN')
light_auto_sun.energy = 3.0
light_auto_sun.angle = 0.0523599
ob_auto_sun = bpy.data.objects.new('AutoSun', light_auto_sun)
scene.collection.objects.link(ob_auto_sun)
ob_auto_sun.rotation_euler = (0.872665, 0.174533, 0.523599)
bpy.context.view_layer.update()
